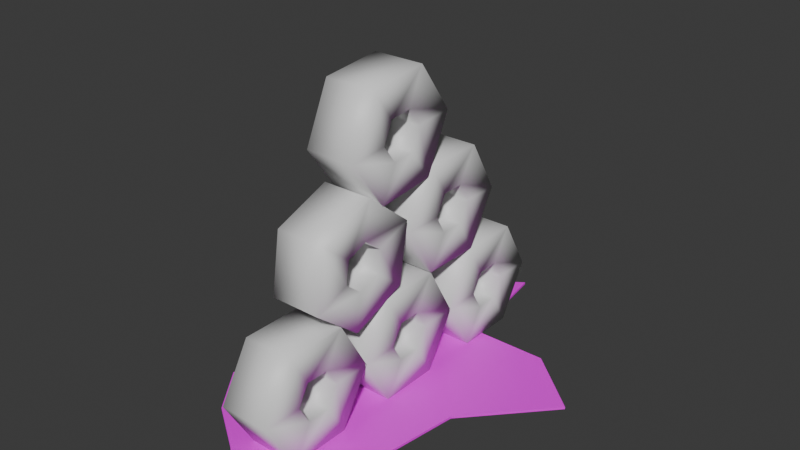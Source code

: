 # Source: GoldenVision.blend  (saved by Blender 4.2.66; exported with 4.5.12 LTS)
import bpy
from mathutils import Matrix  # noqa: F401  (used for matrix-valued properties, if any)

bpy.ops.wm.read_factory_settings(use_empty=True)
scene = bpy.context.scene
scene.name = 'Scene'

# ---- collections
col_collection = bpy.data.collections.new('Collection'); scene.collection.children.link(col_collection)

# ---- images (referenced by path relative to the original .blend; pixels are not part of the script)
import os
ASSET_DIR = os.environ.get("B2B_ASSET_DIR", "")  # directory of the original .blend (textures are referenced by path, not embedded)
HERE = os.path.dirname(os.path.abspath(__file__))  # packed textures are extracted next to this script under _unpacked/

def load_image(name, relpath, width, height, colorspace="sRGB"):
    """Load a texture the original file referenced (path relative to the .blend, or extracted next to this script)."""
    p = next((c for c in (os.path.join(HERE, relpath), os.path.join(ASSET_DIR, relpath)) if relpath and os.path.exists(c)), "")
    if p:
        img = bpy.data.images.load(p, check_existing=True)
        img.name = name
    else:  # same state as the original file: an image datablock whose file is absent (Cycles renders it pink)
        img = bpy.data.images.new(name, width, height)
        img.source = "FILE"
        img.filepath = "//" + (relpath or name)
    img.colorspace_settings.name = colorspace
    return img
img_goldenvisiontexture_png = load_image('GoldenVisionTexture.png', 'GoldenVisionTexture.png', 1024, 1024, 'sRGB')

# ---- materials (node trees are filled in below, after node groups)
mat_wrappingpaper = bpy.data.materials.new('WrappingPaper')
mat_straightgold = bpy.data.materials.new('StraightGold')

# ---- material node trees
mat_wrappingpaper.use_nodes = True; mat_wrappingpaper.node_tree.nodes.clear()
_N = mat_wrappingpaper.node_tree.nodes; _L = mat_wrappingpaper.node_tree.links
n0 = _N.new('ShaderNodeBsdfPrincipled'); n0.name = 'Principled BSDF'; n0.location = (10, 300)
n1 = _N.new('ShaderNodeOutputMaterial'); n1.name = 'Material Output'; n1.location = (300, 300)
n2 = _N.new('ShaderNodeTexImage'); n2.name = 'Image Texture'; n2.location = (-280, 271)
n2.image = img_goldenvisiontexture_png
_L.new(n0.outputs[0], n1.inputs[0])
_L.new(n2.outputs[0], n0.inputs[0])
n1.is_active_output = True
mat_straightgold.use_nodes = True; mat_straightgold.node_tree.nodes.clear()
_N = mat_straightgold.node_tree.nodes; _L = mat_straightgold.node_tree.links
n0 = _N.new('ShaderNodeBsdfPrincipled'); n0.name = 'Principled BSDF'; n0.location = (10, 300)
n1 = _N.new('ShaderNodeOutputMaterial'); n1.name = 'Material Output'; n1.location = (300, 300)
_L.new(n0.outputs[0], n1.inputs[0])
n1.is_active_output = True

# ---- world
world_world = bpy.data.worlds.new('World'); scene.world = world_world
world_world.use_nodes = True; world_world.node_tree.nodes.clear()
_N = world_world.node_tree.nodes; _L = world_world.node_tree.links
n0 = _N.new('ShaderNodeOutputWorld'); n0.name = 'World Output'; n0.location = (300, 300)
n1 = _N.new('ShaderNodeBackground'); n1.name = 'Background'; n1.location = (10, 300)
n1.inputs[0].default_value = (0.05088, 0.05088, 0.05088, 1.0)
_L.new(n1.outputs[0], n0.inputs[0])
n0.is_active_output = True
world_world.color = (0.05088, 0.05088, 0.05088)
world_world.sun_shadow_jitter_overblur = 0.0

# ---- meshes
me_cube_001 = bpy.data.meshes.new('Cube.001')
me_cube_001.from_pydata([(-0.7102, 0.8186, -0.8979), (-0.7102, 0.8186, -0.88), (0.7869, 0.9166, -0.8979), (0.7869, 0.9166, -0.88), (-0.5877, -1.031, -0.8979), (-0.5877, -1.031, -0.88), (0.9093, -1.276, -0.8979), (0.9093, -1.276, -0.88), (0.7036, -0.08172, -0.8979), (0.7036, -0.08172, -0.88), (-0.6661, -0.08172, -0.8979), (-0.6661, -0.08172, -0.88), (0.05795, 1.783, -0.8979), (0.05795, 1.783, -0.88), (0.05794, -1.496, -0.8979), (0.05794, -1.496, -0.88), (0.05795, -0.08172, -0.88), (0.05795, -0.08172, -0.8979), (0.6203, -0.6641, -0.88), (-0.8473, -0.6788, -0.8979), (0.6203, -0.6641, -0.8979), (-0.8473, -0.6788, -0.88), (-0.0596, -0.86, -0.88), (-0.0596, -0.86, -0.8979), (1.252, 0.5154, -0.8979), (-1.136, 0.5154, -0.88), (1.252, 0.5154, -0.88), (-1.136, 0.5154, -0.8979), (-0.0694, 0.7113, -0.8979), (-0.0694, 0.7113, -0.88), (-0.4167, 1.465, -0.8979), (-0.2306, -1.276, -0.88), (-0.2747, -0.08172, -0.88), (-0.2747, -0.08172, -0.8979), (-0.4167, 1.465, -0.88), (-0.2306, -1.276, -0.8979), (-0.5392, -0.6788, -0.88), (-0.5392, -0.6788, -0.8979), (-0.3481, 0.5154, -0.8979), (-0.3481, 0.5154, -0.88), (0.1898, 0.9166, -0.88), (0.2828, -1.496, -0.8979), (0.1898, 0.9166, -0.8979), (0.2828, -1.496, -0.88), (0.4493, -0.08172, -0.88), (0.4493, -0.08172, -0.8979), (0.2828, -0.6788, -0.8979), (0.2828, -0.6788, -0.88), (0.655, 0.5154, -0.88), (0.655, 0.5154, -0.8979), (-0.1472, -0.4455, -0.4683), (-0.1458, -0.1491, -0.4683), (0.2417, -0.1491, -0.4683), (0.2425, -0.4455, -0.4683), (-0.1472, -0.2093, -0.05909), (-0.1458, -0.06107, -0.3158), (0.2417, -0.06107, -0.3158), (0.2425, -0.2093, -0.05909), (-0.1472, 0.2632, -0.05909), (-0.1458, 0.115, -0.3158), (0.2417, 0.115, -0.3158), (0.2425, 0.2632, -0.05909), (-0.1472, 0.4995, -0.4683), (-0.1458, 0.203, -0.4683), (0.2417, 0.203, -0.4683), (0.2425, 0.4995, -0.4683), (-0.1472, 0.2632, -0.8775), (-0.1458, 0.115, -0.6208), (0.2417, 0.115, -0.6208), (0.2425, 0.2632, -0.8775), (-0.1472, -0.2093, -0.8775), (-0.1458, -0.06107, -0.6208), (0.2417, -0.06107, -0.6208), (0.2425, -0.2093, -0.8775), (-0.1472, -1.376, -0.4683), (-0.1458, -1.079, -0.4683), (0.2417, -1.079, -0.4683), (0.2425, -1.376, -0.4683), (-0.1472, -1.139, -0.05909), (-0.1458, -0.9912, -0.3158), (0.2417, -0.9912, -0.3158), (0.2425, -1.139, -0.05909), (-0.1472, -0.6669, -0.05909), (-0.1458, -0.8152, -0.3158), (0.2417, -0.8152, -0.3158), (0.2425, -0.6669, -0.05909), (-0.1472, -0.4307, -0.4683), (-0.1458, -0.7271, -0.4683), (0.2417, -0.7271, -0.4683), (0.2425, -0.4307, -0.4683), (-0.1472, -0.6669, -0.8775), (-0.1458, -0.8152, -0.6208), (0.2417, -0.8152, -0.6208), (0.2425, -0.6669, -0.8775), (-0.1472, -1.139, -0.8775), (-0.1458, -0.9912, -0.6208), (0.2417, -0.9912, -0.6208), (0.2425, -1.139, -0.8775), (-0.1472, 0.489, -0.4683), (-0.1458, 0.7855, -0.4683), (0.2417, 0.7855, -0.4683), (0.2425, 0.489, -0.4683), (-0.1472, 0.7253, -0.05909), (-0.1458, 0.8735, -0.3158), (0.2417, 0.8735, -0.3158), (0.2425, 0.7253, -0.05909), (-0.1472, 1.198, -0.05909), (-0.1458, 1.05, -0.3158), (0.2417, 1.05, -0.3158), (0.2425, 1.198, -0.05909), (-0.1472, 1.434, -0.4683), (-0.1458, 1.138, -0.4683), (0.2417, 1.138, -0.4683), (0.2425, 1.434, -0.4683), (-0.1472, 1.198, -0.8775), (-0.1458, 1.05, -0.6208), (0.2417, 1.05, -0.6208), (0.2425, 1.198, -0.8775), (-0.1472, 0.7253, -0.8775), (-0.1458, 0.8735, -0.6208), (0.2417, 0.8735, -0.6208), (0.2425, 0.7253, -0.8775), (-0.1472, 0.02397, 0.3556), (-0.1458, 0.3204, 0.3556), (0.2417, 0.3204, 0.3556), (0.2425, 0.02397, 0.3556), (-0.1472, 0.2602, 0.7648), (-0.1458, 0.4084, 0.508), (0.2417, 0.4084, 0.508), (0.2425, 0.2602, 0.7648), (-0.1472, 0.7327, 0.7648), (-0.1458, 0.5845, 0.508), (0.2417, 0.5845, 0.508), (0.2425, 0.7327, 0.7648), (-0.1472, 0.969, 0.3556), (-0.1458, 0.6725, 0.3556), (0.2417, 0.6725, 0.3556), (0.2425, 0.969, 0.3556), (-0.1472, 0.7327, -0.05363), (-0.1458, 0.5845, 0.2031), (0.2417, 0.5845, 0.2031), (0.2425, 0.7327, -0.05363), (-0.1472, 0.2602, -0.05363), (-0.1458, 0.4084, 0.2031), (0.2417, 0.4084, 0.2031), (0.2425, 0.2602, -0.05363), (-0.1472, -0.8844, 0.1204), (-0.1458, -0.608, 0.2276), (0.2417, -0.608, 0.2276), (0.2425, -0.8844, 0.1204), (-0.1472, -0.8121, 0.5873), (-0.1458, -0.5811, 0.4015), (0.2417, -0.5811, 0.4015), (0.2425, -0.8121, 0.5873), (-0.1472, -0.3716, 0.7582), (-0.1458, -0.417, 0.4652), (0.2417, -0.417, 0.4652), (0.2425, -0.3716, 0.7582), (-0.1472, -0.003362, 0.4621), (-0.1458, -0.2797, 0.3549), (0.2417, -0.2797, 0.3549), (0.2425, -0.003362, 0.4621), (-0.1472, -0.07566, -0.004856), (-0.1458, -0.3067, 0.1809), (0.2417, -0.3067, 0.1809), (0.2425, -0.07566, -0.004856), (-0.1472, -0.5162, -0.1757), (-0.1458, -0.4708, 0.1172), (0.2417, -0.4708, 0.1172), (0.2425, -0.5162, -0.1757), (-0.1472, -0.524, 1.035), (-0.1458, -0.2289, 1.064), (0.2417, -0.2289, 1.064), (0.2425, -0.524, 1.035), (-0.1472, -0.328, 1.465), (-0.1458, -0.1559, 1.224), (0.2417, -0.1559, 1.224), (0.2425, -0.328, 1.465), (-0.1472, 0.1423, 1.511), (-0.1458, 0.01934, 1.241), (0.2417, 0.01934, 1.241), (0.2425, 0.1423, 1.511), (-0.1472, 0.4166, 1.126), (-0.1458, 0.1216, 1.097), (0.2417, 0.1216, 1.097), (0.2425, 0.4166, 1.126), (-0.1472, 0.2206, 0.6959), (-0.1458, 0.04852, 0.9372), (0.2417, 0.04852, 0.9372), (0.2425, 0.2206, 0.6959), (-0.1472, -0.2497, 0.6506), (-0.1458, -0.1267, 0.9204), (0.2417, -0.1267, 0.9204), (0.2425, -0.2497, 0.6506)], [], [(42, 40, 3, 2), (20, 18, 7, 6), (35, 31, 5, 4), (27, 25, 1, 0), (37, 35, 4, 19), (39, 34, 1, 25), (36, 32, 11, 21), (38, 33, 10, 27), (19, 21, 11, 10), (24, 26, 9, 8), (49, 45, 17, 28), (47, 44, 16, 22), (48, 40, 13, 29), (46, 41, 14, 23), (41, 43, 15, 14), (30, 34, 13, 12), (45, 46, 23, 17), (43, 47, 22, 15), (4, 5, 21, 19), (31, 36, 21, 5), (33, 37, 19, 10), (8, 9, 18, 20), (44, 48, 29, 16), (42, 49, 28, 12), (2, 3, 26, 24), (30, 38, 27, 0), (32, 39, 25, 11), (10, 11, 25, 27), (16, 29, 39, 32), (12, 28, 38, 30), (17, 23, 37, 33), (15, 22, 36, 31), (0, 1, 34, 30), (28, 17, 33, 38), (22, 16, 32, 36), (29, 13, 34, 39), (23, 14, 35, 37), (14, 15, 31, 35), (2, 24, 49, 42), (9, 26, 48, 44), (7, 18, 47, 43), (8, 20, 46, 45), (6, 7, 43, 41), (20, 6, 41, 46), (26, 3, 40, 48), (18, 9, 44, 47), (24, 8, 45, 49), (12, 13, 40, 42), (57, 61, 58, 54), (50, 54, 55, 51), (59, 60, 56, 55), (52, 56, 57, 53), (61, 65, 62, 58), (54, 58, 59, 55), (63, 64, 60, 59), (56, 60, 61, 57), (65, 69, 66, 62), (58, 62, 63, 59), (67, 68, 64, 63), (60, 64, 65, 61), (69, 73, 70, 66), (62, 66, 67, 63), (71, 72, 68, 67), (64, 68, 69, 65), (73, 53, 50, 70), (66, 70, 71, 67), (51, 52, 72, 71), (68, 72, 73, 69), (55, 56, 52, 51), (70, 50, 51, 71), (72, 52, 53, 73), (53, 57, 54, 50), (81, 85, 82, 78), (74, 78, 79, 75), (83, 84, 80, 79), (76, 80, 81, 77), (85, 89, 86, 82), (78, 82, 83, 79), (87, 88, 84, 83), (80, 84, 85, 81), (89, 93, 90, 86), (82, 86, 87, 83), (91, 92, 88, 87), (84, 88, 89, 85), (93, 97, 94, 90), (86, 90, 91, 87), (95, 96, 92, 91), (88, 92, 93, 89), (97, 77, 74, 94), (90, 94, 95, 91), (75, 76, 96, 95), (92, 96, 97, 93), (79, 80, 76, 75), (94, 74, 75, 95), (96, 76, 77, 97), (77, 81, 78, 74), (105, 109, 106, 102), (98, 102, 103, 99), (107, 108, 104, 103), (100, 104, 105, 101), (109, 113, 110, 106), (102, 106, 107, 103), (111, 112, 108, 107), (104, 108, 109, 105), (113, 117, 114, 110), (106, 110, 111, 107), (115, 116, 112, 111), (108, 112, 113, 109), (117, 121, 118, 114), (110, 114, 115, 111), (119, 120, 116, 115), (112, 116, 117, 113), (121, 101, 98, 118), (114, 118, 119, 115), (99, 100, 120, 119), (116, 120, 121, 117), (103, 104, 100, 99), (118, 98, 99, 119), (120, 100, 101, 121), (101, 105, 102, 98), (129, 133, 130, 126), (122, 126, 127, 123), (131, 132, 128, 127), (124, 128, 129, 125), (133, 137, 134, 130), (126, 130, 131, 127), (135, 136, 132, 131), (128, 132, 133, 129), (137, 141, 138, 134), (130, 134, 135, 131), (139, 140, 136, 135), (132, 136, 137, 133), (141, 145, 142, 138), (134, 138, 139, 135), (143, 144, 140, 139), (136, 140, 141, 137), (145, 125, 122, 142), (138, 142, 143, 139), (123, 124, 144, 143), (140, 144, 145, 141), (127, 128, 124, 123), (142, 122, 123, 143), (144, 124, 125, 145), (125, 129, 126, 122), (153, 157, 154, 150), (146, 150, 151, 147), (155, 156, 152, 151), (148, 152, 153, 149), (157, 161, 158, 154), (150, 154, 155, 151), (159, 160, 156, 155), (152, 156, 157, 153), (161, 165, 162, 158), (154, 158, 159, 155), (163, 164, 160, 159), (156, 160, 161, 157), (165, 169, 166, 162), (158, 162, 163, 159), (167, 168, 164, 163), (160, 164, 165, 161), (169, 149, 146, 166), (162, 166, 167, 163), (147, 148, 168, 167), (164, 168, 169, 165), (151, 152, 148, 147), (166, 146, 147, 167), (168, 148, 149, 169), (149, 153, 150, 146), (177, 181, 178, 174), (170, 174, 175, 171), (179, 180, 176, 175), (172, 176, 177, 173), (181, 185, 182, 178), (174, 178, 179, 175), (183, 184, 180, 179), (176, 180, 181, 177), (185, 189, 186, 182), (178, 182, 183, 179), (187, 188, 184, 183), (180, 184, 185, 181), (189, 193, 190, 186), (182, 186, 187, 183), (191, 192, 188, 187), (184, 188, 189, 185), (193, 173, 170, 190), (186, 190, 191, 187), (171, 172, 192, 191), (188, 192, 193, 189), (175, 176, 172, 171), (190, 170, 171, 191), (192, 172, 173, 193), (173, 177, 174, 170)])
me_cube_001.polygons.foreach_set('use_smooth', [0, 0, 0, 0, 0, 0, 0, 0, 0, 0, 0, 0, 0, 0, 0, 0, 0, 0, 0, 0, 0, 0, 0, 0, 0, 0, 0, 0, 0, 0, 0, 0, 0, 0, 0, 0, 0, 0, 0, 0, 0, 0, 0, 0, 0, 0, 0, 0, 1, 1, 1, 1, 1, 1, 1, 1, 1, 1, 1, 1, 1, 1, 1, 1, 1, 1, 1, 1, 1, 1, 1, 1, 1, 1, 1, 1, 1, 1, 1, 1, 1, 1, 1, 1, 1, 1, 1, 1, 1, 1, 1, 1, 1, 1, 1, 1, 1, 1, 1, 1, 1, 1, 1, 1, 1, 1, 1, 1, 1, 1, 1, 1, 1, 1, 1, 1, 1, 1, 1, 1, 1, 1, 1, 1, 1, 1, 1, 1, 1, 1, 1, 1, 1, 1, 1, 1, 1, 1, 1, 1, 1, 1, 1, 1, 1, 1, 1, 1, 1, 1, 1, 1, 1, 1, 1, 1, 1, 1, 1, 1, 1, 1, 1, 1, 1, 1, 1, 1, 1, 1, 1, 1, 1, 1, 1, 1, 1, 1, 1, 1, 1, 1, 1, 1, 1, 1, 1, 1, 1, 1, 1, 1])
me_cube_001.polygons.foreach_set('material_index', [0, 0, 0, 0, 0, 0, 0, 0, 0, 0, 0, 0, 0, 0, 0, 0, 0, 0, 0, 0, 0, 0, 0, 0, 0, 0, 0, 0, 0, 0, 0, 0, 0, 0, 0, 0, 0, 0, 0, 0, 0, 0, 0, 0, 0, 0, 0, 0, 1, 1, 1, 1, 1, 1, 1, 1, 1, 1, 1, 1, 1, 1, 1, 1, 1, 1, 1, 1, 1, 1, 1, 1, 1, 1, 1, 1, 1, 1, 1, 1, 1, 1, 1, 1, 1, 1, 1, 1, 1, 1, 1, 1, 1, 1, 1, 1, 1, 1, 1, 1, 1, 1, 1, 1, 1, 1, 1, 1, 1, 1, 1, 1, 1, 1, 1, 1, 1, 1, 1, 1, 1, 1, 1, 1, 1, 1, 1, 1, 1, 1, 1, 1, 1, 1, 1, 1, 1, 1, 1, 1, 1, 1, 1, 1, 1, 1, 1, 1, 1, 1, 1, 1, 1, 1, 1, 1, 1, 1, 1, 1, 1, 1, 1, 1, 1, 1, 1, 1, 1, 1, 1, 1, 1, 1, 1, 1, 1, 1, 1, 1, 1, 1, 1, 1, 1, 1, 1, 1, 1, 1, 1, 1])
_uv = me_cube_001.uv_layers.new(name='UVMap')
_uv.uv.foreach_set('vector', [0.001952, 0.3469, 6.009e-05, 0.3469, 6.009e-05, 0.2839, 0.001952, 0.2839, 0.001952, 0.07146, 6.007e-05, 0.07146, 6.007e-05, 6e-05, 0.001952, 6e-05, 0.001952, 0.8678, 6.007e-05, 0.8678, 6.007e-05, 0.8221, 0.001952, 0.8221, 0.001952, 0.6299, 6.008e-05, 0.6299, 6.008e-05, 0.5747, 0.001952, 0.5747, 0.6168, 0.1997, 0.4763, 0.0405, 0.6045, 0.08803, 0.7112, 0.1759, 0.3543, 0.5952, 0.2914, 0.8803, 0.231, 0.6711, 0.1152, 0.5602, 0.3494, 0.2244, 0.4031, 0.4173, 0.2844, 0.3999, 0.2559, 0.2107, 0.6502, 0.5802, 0.5817, 0.403, 0.7016, 0.3728, 0.8916, 0.5195, 0.001952, 0.7759, 6.007e-05, 0.7759, 6.006e-05, 0.7101, 0.001952, 0.7101, 0.001952, 0.2191, 6.009e-05, 0.2191, 6.009e-05, 0.1335, 0.001952, 0.1335, 0.3429, 0.6575, 0.3599, 0.4587, 0.4798, 0.4286, 0.5799, 0.6617, 0.5988, 0.2609, 0.6228, 0.4494, 0.5041, 0.432, 0.5029, 0.1907, 0.6587, 0.6397, 0.4998, 0.7408, 0.4213, 0.998, 0.4302, 0.667, 0.365, 0.263, 0.302, 0.01252, 0.3709, -0.004797, 0.4559, 0.1811, 0.001952, 0.9299, 6.007e-05, 0.9299, 6.007e-05, 0.9061, 0.001952, 0.9061, 0.001952, 0.4998, 6.008e-05, 0.4998, 6.009e-05, 0.4395, 0.001952, 0.4395, 0.3599, 0.4587, 0.365, 0.263, 0.4559, 0.1811, 0.4798, 0.4286, 0.6351, 0.01282, 0.5988, 0.2609, 0.5029, 0.1907, 0.5668, 0.002839, 0.001952, 0.8221, 6.007e-05, 0.8221, 6.007e-05, 0.7759, 0.001952, 0.7759, 0.4695, 0.0569, 0.3494, 0.2244, 0.2559, 0.2107, 0.3503, 0.1154, 0.5817, 0.403, 0.6168, 0.1997, 0.7112, 0.1759, 0.7016, 0.3728, 0.001952, 0.1335, 6.009e-05, 0.1335, 6.007e-05, 0.07146, 0.001952, 0.07146, 0.6228, 0.4494, 0.6587, 0.6397, 0.4302, 0.667, 0.5041, 0.432, 0.5163, 0.7445, 0.3429, 0.6575, 0.5799, 0.6617, 0.6234, 1.0, 0.001952, 0.2839, 6.009e-05, 0.2839, 6.009e-05, 0.2191, 0.001952, 0.2191, 0.7443, 0.8659, 0.6502, 0.5802, 0.8916, 0.5195, 0.7844, 0.6452, 0.4031, 0.4173, 0.3543, 0.5952, 0.1152, 0.5602, 0.2844, 0.3999, 0.001952, 0.7101, 6.006e-05, 0.7101, 6.008e-05, 0.6299, 0.001952, 0.6299, 0.5041, 0.432, 0.4302, 0.667, 0.3543, 0.5952, 0.4031, 0.4173, 0.6234, 1.0, 0.5799, 0.6617, 0.6502, 0.5802, 0.7443, 0.8659, 0.4798, 0.4286, 0.4559, 0.1811, 0.6168, 0.1997, 0.5817, 0.403, 0.5668, 0.002839, 0.5029, 0.1907, 0.3494, 0.2244, 0.4695, 0.0569, 0.001952, 0.5747, 6.008e-05, 0.5747, 6.008e-05, 0.4998, 0.001952, 0.4998, 0.5799, 0.6617, 0.4798, 0.4286, 0.5817, 0.403, 0.6502, 0.5802, 0.5029, 0.1907, 0.5041, 0.432, 0.4031, 0.4173, 0.3494, 0.2244, 0.4302, 0.667, 0.4213, 0.998, 0.2914, 0.8803, 0.3543, 0.5952, 0.4559, 0.1811, 0.3709, -0.004797, 0.4763, 0.0405, 0.6168, 0.1997, 0.001952, 0.9061, 6.007e-05, 0.9061, 6.007e-05, 0.8678, 0.001952, 0.8678, 0.3334, 0.7905, 0.1599, 0.7034, 0.3429, 0.6575, 0.5163, 0.7445, 0.7, 0.4607, 0.8399, 0.6662, 0.6587, 0.6397, 0.6228, 0.4494, 0.8154, 0.1075, 0.7006, 0.2803, 0.5988, 0.2609, 0.6351, 0.01282, 0.282, 0.4783, 0.2627, 0.2934, 0.365, 0.263, 0.3599, 0.4587, 0.001952, 0.9999, 6.006e-05, 0.9999, 6.007e-05, 0.9299, 0.001952, 0.9299, 0.2627, 0.2934, 0.1271, 0.1283, 0.302, 0.01252, 0.365, 0.263, 0.8399, 0.6662, 0.6809, 0.7673, 0.4998, 0.7408, 0.6587, 0.6397, 0.7006, 0.2803, 0.7, 0.4607, 0.6228, 0.4494, 0.5988, 0.2609, 0.1599, 0.7034, 0.282, 0.4783, 0.3599, 0.4587, 0.3429, 0.6575, 0.001952, 0.4395, 6.009e-05, 0.4395, 6.009e-05, 0.3469, 0.001952, 0.3469, 0.6667, 0.3333, 0.8333, 0.3333, 0.8333, 0.6667, 0.6667, 0.6667, 0.5, 0.6667, 0.6667, 0.6667, 0.6667, 0.8333, 0.5, 0.8333, 0.8333, 0.8333, 0.8333, 0.1667, 0.6667, 0.1667, 0.6667, 0.8333, 0.5, 0.1667, 0.6667, 0.1667, 0.6667, 0.3333, 0.5, 0.3333, 0.8333, 0.3333, 1.0, 0.3333, 1.0, 0.6667, 0.8333, 0.6667, 0.6667, 0.6667, 0.8333, 0.6667, 0.8333, 0.8333, 0.6667, 0.8333, 1.0, 0.8333, 1.0, 0.1667, 0.8333, 0.1667, 0.8333, 0.8333, 0.6667, 0.1667, 0.8333, 0.1667, 0.8333, 0.3333, 0.6667, 0.3333, -1.11e-16, 0.3333, 0.1667, 0.3333, 0.1667, 0.6667, -1.11e-16, 0.6667, 0.8333, 0.6667, 1.0, 0.6667, 1.0, 0.8333, 0.8333, 0.8333, 0.1667, 0.8333, 0.1667, 0.1667, -1.11e-16, 0.1667, -1.11e-16, 0.8333, 0.8333, 0.1667, 1.0, 0.1667, 1.0, 0.3333, 0.8333, 0.3333, 0.1667, 0.3333, 0.3333, 0.3333, 0.3333, 0.6667, 0.1667, 0.6667, -1.11e-16, 0.6667, 0.1667, 0.6667, 0.1667, 0.8333, -1.11e-16, 0.8333, 0.3333, 0.8333, 0.3333, 0.1667, 0.1667, 0.1667, 0.1667, 0.8333, -1.11e-16, 0.1667, 0.1667, 0.1667, 0.1667, 0.3333, -1.11e-16, 0.3333, 0.3333, 0.3333, 0.5, 0.3333, 0.5, 0.6667, 0.3333, 0.6667, 0.1667, 0.6667, 0.3333, 0.6667, 0.3333, 0.8333, 0.1667, 0.8333, 0.5, 0.8333, 0.5, 0.1667, 0.3333, 0.1667, 0.3333, 0.8333, 0.1667, 0.1667, 0.3333, 0.1667, 0.3333, 0.3333, 0.1667, 0.3333, 0.6667, 0.8333, 0.6667, 0.1667, 0.5, 0.1667, 0.5, 0.8333, 0.3333, 0.6667, 0.5, 0.6667, 0.5, 0.8333, 0.3333, 0.8333, 0.3333, 0.1667, 0.5, 0.1667, 0.5, 0.3333, 0.3333, 0.3333, 0.5, 0.3333, 0.6667, 0.3333, 0.6667, 0.6667, 0.5, 0.6667, 0.6667, 0.3333, 0.8333, 0.3333, 0.8333, 0.6667, 0.6667, 0.6667, 0.5, 0.6667, 0.6667, 0.6667, 0.6667, 0.8333, 0.5, 0.8333, 0.8333, 0.8333, 0.8333, 0.1667, 0.6667, 0.1667, 0.6667, 0.8333, 0.5, 0.1667, 0.6667, 0.1667, 0.6667, 0.3333, 0.5, 0.3333, 0.8333, 0.3333, 1.0, 0.3333, 1.0, 0.6667, 0.8333, 0.6667, 0.6667, 0.6667, 0.8333, 0.6667, 0.8333, 0.8333, 0.6667, 0.8333, 1.0, 0.8333, 1.0, 0.1667, 0.8333, 0.1667, 0.8333, 0.8333, 0.6667, 0.1667, 0.8333, 0.1667, 0.8333, 0.3333, 0.6667, 0.3333, -1.11e-16, 0.3333, 0.1667, 0.3333, 0.1667, 0.6667, -1.11e-16, 0.6667, 0.8333, 0.6667, 1.0, 0.6667, 1.0, 0.8333, 0.8333, 0.8333, 0.1667, 0.8333, 0.1667, 0.1667, -1.11e-16, 0.1667, -1.11e-16, 0.8333, 0.8333, 0.1667, 1.0, 0.1667, 1.0, 0.3333, 0.8333, 0.3333, 0.1667, 0.3333, 0.3333, 0.3333, 0.3333, 0.6667, 0.1667, 0.6667, -1.11e-16, 0.6667, 0.1667, 0.6667, 0.1667, 0.8333, -1.11e-16, 0.8333, 0.3333, 0.8333, 0.3333, 0.1667, 0.1667, 0.1667, 0.1667, 0.8333, -1.11e-16, 0.1667, 0.1667, 0.1667, 0.1667, 0.3333, -1.11e-16, 0.3333, 0.3333, 0.3333, 0.5, 0.3333, 0.5, 0.6667, 0.3333, 0.6667, 0.1667, 0.6667, 0.3333, 0.6667, 0.3333, 0.8333, 0.1667, 0.8333, 0.5, 0.8333, 0.5, 0.1667, 0.3333, 0.1667, 0.3333, 0.8333, 0.1667, 0.1667, 0.3333, 0.1667, 0.3333, 0.3333, 0.1667, 0.3333, 0.6667, 0.8333, 0.6667, 0.1667, 0.5, 0.1667, 0.5, 0.8333, 0.3333, 0.6667, 0.5, 0.6667, 0.5, 0.8333, 0.3333, 0.8333, 0.3333, 0.1667, 0.5, 0.1667, 0.5, 0.3333, 0.3333, 0.3333, 0.5, 0.3333, 0.6667, 0.3333, 0.6667, 0.6667, 0.5, 0.6667, 0.6667, 0.3333, 0.8333, 0.3333, 0.8333, 0.6667, 0.6667, 0.6667, 0.5, 0.6667, 0.6667, 0.6667, 0.6667, 0.8333, 0.5, 0.8333, 0.8333, 0.8333, 0.8333, 0.1667, 0.6667, 0.1667, 0.6667, 0.8333, 0.5, 0.1667, 0.6667, 0.1667, 0.6667, 0.3333, 0.5, 0.3333, 0.8333, 0.3333, 1.0, 0.3333, 1.0, 0.6667, 0.8333, 0.6667, 0.6667, 0.6667, 0.8333, 0.6667, 0.8333, 0.8333, 0.6667, 0.8333, 1.0, 0.8333, 1.0, 0.1667, 0.8333, 0.1667, 0.8333, 0.8333, 0.6667, 0.1667, 0.8333, 0.1667, 0.8333, 0.3333, 0.6667, 0.3333, -1.11e-16, 0.3333, 0.1667, 0.3333, 0.1667, 0.6667, -1.11e-16, 0.6667, 0.8333, 0.6667, 1.0, 0.6667, 1.0, 0.8333, 0.8333, 0.8333, 0.1667, 0.8333, 0.1667, 0.1667, -1.11e-16, 0.1667, -1.11e-16, 0.8333, 0.8333, 0.1667, 1.0, 0.1667, 1.0, 0.3333, 0.8333, 0.3333, 0.1667, 0.3333, 0.3333, 0.3333, 0.3333, 0.6667, 0.1667, 0.6667, -1.11e-16, 0.6667, 0.1667, 0.6667, 0.1667, 0.8333, -1.11e-16, 0.8333, 0.3333, 0.8333, 0.3333, 0.1667, 0.1667, 0.1667, 0.1667, 0.8333, -1.11e-16, 0.1667, 0.1667, 0.1667, 0.1667, 0.3333, -1.11e-16, 0.3333, 0.3333, 0.3333, 0.5, 0.3333, 0.5, 0.6667, 0.3333, 0.6667, 0.1667, 0.6667, 0.3333, 0.6667, 0.3333, 0.8333, 0.1667, 0.8333, 0.5, 0.8333, 0.5, 0.1667, 0.3333, 0.1667, 0.3333, 0.8333, 0.1667, 0.1667, 0.3333, 0.1667, 0.3333, 0.3333, 0.1667, 0.3333, 0.6667, 0.8333, 0.6667, 0.1667, 0.5, 0.1667, 0.5, 0.8333, 0.3333, 0.6667, 0.5, 0.6667, 0.5, 0.8333, 0.3333, 0.8333, 0.3333, 0.1667, 0.5, 0.1667, 0.5, 0.3333, 0.3333, 0.3333, 0.5, 0.3333, 0.6667, 0.3333, 0.6667, 0.6667, 0.5, 0.6667, 0.6667, 0.3333, 0.8333, 0.3333, 0.8333, 0.6667, 0.6667, 0.6667, 0.5, 0.6667, 0.6667, 0.6667, 0.6667, 0.8333, 0.5, 0.8333, 0.8333, 0.8333, 0.8333, 0.1667, 0.6667, 0.1667, 0.6667, 0.8333, 0.5, 0.1667, 0.6667, 0.1667, 0.6667, 0.3333, 0.5, 0.3333, 0.8333, 0.3333, 1.0, 0.3333, 1.0, 0.6667, 0.8333, 0.6667, 0.6667, 0.6667, 0.8333, 0.6667, 0.8333, 0.8333, 0.6667, 0.8333, 1.0, 0.8333, 1.0, 0.1667, 0.8333, 0.1667, 0.8333, 0.8333, 0.6667, 0.1667, 0.8333, 0.1667, 0.8333, 0.3333, 0.6667, 0.3333, -1.11e-16, 0.3333, 0.1667, 0.3333, 0.1667, 0.6667, -1.11e-16, 0.6667, 0.8333, 0.6667, 1.0, 0.6667, 1.0, 0.8333, 0.8333, 0.8333, 0.1667, 0.8333, 0.1667, 0.1667, -1.11e-16, 0.1667, -1.11e-16, 0.8333, 0.8333, 0.1667, 1.0, 0.1667, 1.0, 0.3333, 0.8333, 0.3333, 0.1667, 0.3333, 0.3333, 0.3333, 0.3333, 0.6667, 0.1667, 0.6667, -1.11e-16, 0.6667, 0.1667, 0.6667, 0.1667, 0.8333, -1.11e-16, 0.8333, 0.3333, 0.8333, 0.3333, 0.1667, 0.1667, 0.1667, 0.1667, 0.8333, -1.11e-16, 0.1667, 0.1667, 0.1667, 0.1667, 0.3333, -1.11e-16, 0.3333, 0.3333, 0.3333, 0.5, 0.3333, 0.5, 0.6667, 0.3333, 0.6667, 0.1667, 0.6667, 0.3333, 0.6667, 0.3333, 0.8333, 0.1667, 0.8333, 0.5, 0.8333, 0.5, 0.1667, 0.3333, 0.1667, 0.3333, 0.8333, 0.1667, 0.1667, 0.3333, 0.1667, 0.3333, 0.3333, 0.1667, 0.3333, 0.6667, 0.8333, 0.6667, 0.1667, 0.5, 0.1667, 0.5, 0.8333, 0.3333, 0.6667, 0.5, 0.6667, 0.5, 0.8333, 0.3333, 0.8333, 0.3333, 0.1667, 0.5, 0.1667, 0.5, 0.3333, 0.3333, 0.3333, 0.5, 0.3333, 0.6667, 0.3333, 0.6667, 0.6667, 0.5, 0.6667, 0.6667, 0.3333, 0.8333, 0.3333, 0.8333, 0.6667, 0.6667, 0.6667, 0.5, 0.6667, 0.6667, 0.6667, 0.6667, 0.8333, 0.5, 0.8333, 0.8333, 0.8333, 0.8333, 0.1667, 0.6667, 0.1667, 0.6667, 0.8333, 0.5, 0.1667, 0.6667, 0.1667, 0.6667, 0.3333, 0.5, 0.3333, 0.8333, 0.3333, 1.0, 0.3333, 1.0, 0.6667, 0.8333, 0.6667, 0.6667, 0.6667, 0.8333, 0.6667, 0.8333, 0.8333, 0.6667, 0.8333, 1.0, 0.8333, 1.0, 0.1667, 0.8333, 0.1667, 0.8333, 0.8333, 0.6667, 0.1667, 0.8333, 0.1667, 0.8333, 0.3333, 0.6667, 0.3333, -1.11e-16, 0.3333, 0.1667, 0.3333, 0.1667, 0.6667, -1.11e-16, 0.6667, 0.8333, 0.6667, 1.0, 0.6667, 1.0, 0.8333, 0.8333, 0.8333, 0.1667, 0.8333, 0.1667, 0.1667, -1.11e-16, 0.1667, -1.11e-16, 0.8333, 0.8333, 0.1667, 1.0, 0.1667, 1.0, 0.3333, 0.8333, 0.3333, 0.1667, 0.3333, 0.3333, 0.3333, 0.3333, 0.6667, 0.1667, 0.6667, -1.11e-16, 0.6667, 0.1667, 0.6667, 0.1667, 0.8333, -1.11e-16, 0.8333, 0.3333, 0.8333, 0.3333, 0.1667, 0.1667, 0.1667, 0.1667, 0.8333, -1.11e-16, 0.1667, 0.1667, 0.1667, 0.1667, 0.3333, -1.11e-16, 0.3333, 0.3333, 0.3333, 0.5, 0.3333, 0.5, 0.6667, 0.3333, 0.6667, 0.1667, 0.6667, 0.3333, 0.6667, 0.3333, 0.8333, 0.1667, 0.8333, 0.5, 0.8333, 0.5, 0.1667, 0.3333, 0.1667, 0.3333, 0.8333, 0.1667, 0.1667, 0.3333, 0.1667, 0.3333, 0.3333, 0.1667, 0.3333, 0.6667, 0.8333, 0.6667, 0.1667, 0.5, 0.1667, 0.5, 0.8333, 0.3333, 0.6667, 0.5, 0.6667, 0.5, 0.8333, 0.3333, 0.8333, 0.3333, 0.1667, 0.5, 0.1667, 0.5, 0.3333, 0.3333, 0.3333, 0.5, 0.3333, 0.6667, 0.3333, 0.6667, 0.6667, 0.5, 0.6667, 0.6667, 0.3333, 0.8333, 0.3333, 0.8333, 0.6667, 0.6667, 0.6667, 0.5, 0.6667, 0.6667, 0.6667, 0.6667, 0.8333, 0.5, 0.8333, 0.8333, 0.8333, 0.8333, 0.1667, 0.6667, 0.1667, 0.6667, 0.8333, 0.5, 0.1667, 0.6667, 0.1667, 0.6667, 0.3333, 0.5, 0.3333, 0.8333, 0.3333, 1.0, 0.3333, 1.0, 0.6667, 0.8333, 0.6667, 0.6667, 0.6667, 0.8333, 0.6667, 0.8333, 0.8333, 0.6667, 0.8333, 1.0, 0.8333, 1.0, 0.1667, 0.8333, 0.1667, 0.8333, 0.8333, 0.6667, 0.1667, 0.8333, 0.1667, 0.8333, 0.3333, 0.6667, 0.3333, -1.11e-16, 0.3333, 0.1667, 0.3333, 0.1667, 0.6667, -1.11e-16, 0.6667, 0.8333, 0.6667, 1.0, 0.6667, 1.0, 0.8333, 0.8333, 0.8333, 0.1667, 0.8333, 0.1667, 0.1667, -1.11e-16, 0.1667, -1.11e-16, 0.8333, 0.8333, 0.1667, 1.0, 0.1667, 1.0, 0.3333, 0.8333, 0.3333, 0.1667, 0.3333, 0.3333, 0.3333, 0.3333, 0.6667, 0.1667, 0.6667, -1.11e-16, 0.6667, 0.1667, 0.6667, 0.1667, 0.8333, -1.11e-16, 0.8333, 0.3333, 0.8333, 0.3333, 0.1667, 0.1667, 0.1667, 0.1667, 0.8333, -1.11e-16, 0.1667, 0.1667, 0.1667, 0.1667, 0.3333, -1.11e-16, 0.3333, 0.3333, 0.3333, 0.5, 0.3333, 0.5, 0.6667, 0.3333, 0.6667, 0.1667, 0.6667, 0.3333, 0.6667, 0.3333, 0.8333, 0.1667, 0.8333, 0.5, 0.8333, 0.5, 0.1667, 0.3333, 0.1667, 0.3333, 0.8333, 0.1667, 0.1667, 0.3333, 0.1667, 0.3333, 0.3333, 0.1667, 0.3333, 0.6667, 0.8333, 0.6667, 0.1667, 0.5, 0.1667, 0.5, 0.8333, 0.3333, 0.6667, 0.5, 0.6667, 0.5, 0.8333, 0.3333, 0.8333, 0.3333, 0.1667, 0.5, 0.1667, 0.5, 0.3333, 0.3333, 0.3333, 0.5, 0.3333, 0.6667, 0.3333, 0.6667, 0.6667, 0.5, 0.6667])
me_cube_001.materials.append(mat_wrappingpaper)
me_cube_001.materials.append(mat_straightgold)
me_cube_001.update()

# ---- objects
ob_goldenvision = bpy.data.objects.new('GoldenVision', me_cube_001)

# ---- transforms, parenting, visibility, modifiers, constraints
ob_goldenvision.location = (0.0, 0.0, 0.0)

# ---- collection membership
col_collection.objects.link(ob_goldenvision)

# ---- scene / render settings (as saved in the file)
scene.frame_start = 1; scene.frame_end = 250; scene.frame_set(1)
scene.render.engine = 'BLENDER_EEVEE_NEXT'
bpy.context.view_layer.update()

# ---- added for rendering (the .blend has no active camera and no usable light): camera, sun
cam_auto = bpy.data.cameras.new('AutoCamera')
cam_auto.lens = 50.0
cam_auto.sensor_width = 36.0
cam_auto.clip_end = 1000.0
ob_auto_camera = bpy.data.objects.new('AutoCamera', cam_auto)
scene.collection.objects.link(ob_auto_camera)
ob_auto_camera.location = (4.4234, -5.09496, 3.79867)
ob_auto_camera.rotation_euler = (1.09748, -7.21219e-08, 0.694738)
scene.camera = ob_auto_camera
light_auto_sun = bpy.data.lights.new('AutoSun', 'SUN')
light_auto_sun.energy = 3.0
light_auto_sun.angle = 0.0523599
ob_auto_sun = bpy.data.objects.new('AutoSun', light_auto_sun)
scene.collection.objects.link(ob_auto_sun)
ob_auto_sun.rotation_euler = (0.872665, 0.174533, 0.523599)
bpy.context.view_layer.update()
